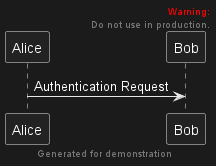

The diagram above was rendered by PlantUML. Its source (embedded in the PNG):
@startuml
Alice -> Bob: Authentication Request

header
<font color=red>Warning:</font>
Do not use in production.
endheader

center footer Generated for demonstration

@enduml